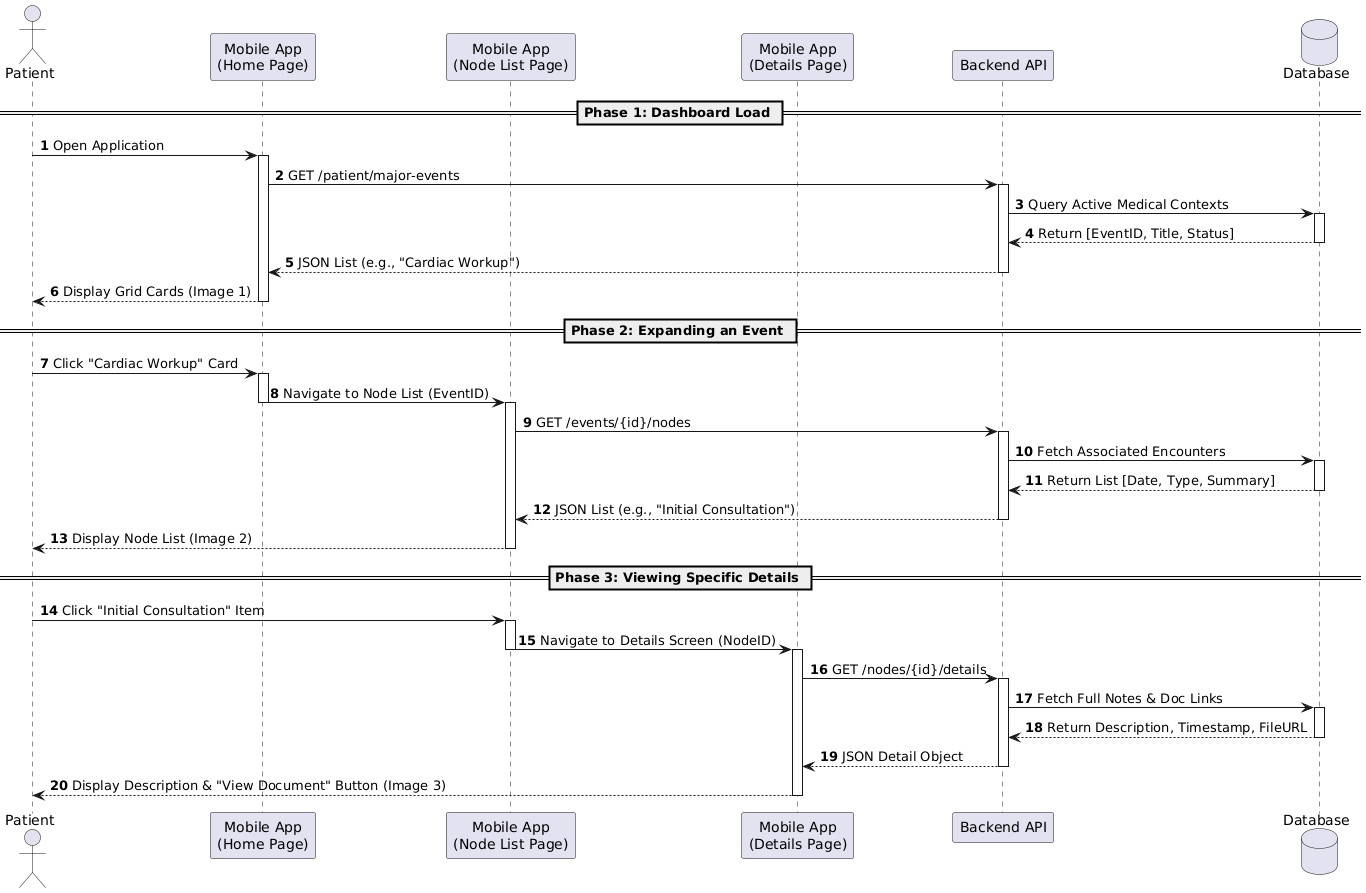

The diagram above was rendered by PlantUML. Its source (embedded in the PNG):
@startuml
autonumber
skinparam responseMessageBelowArrow true

actor "Patient" as User
participant "Mobile App\n(Home Page)" as Home
participant "Mobile App\n(Node List Page)" as List
participant "Mobile App\n(Details Page)" as Details
participant "Backend API" as API
database "Database" as DB

== Phase 1: Dashboard Load ==

User -> Home : Open Application
activate Home
Home -> API : GET /patient/major-events
activate API
API -> DB : Query Active Medical Contexts
activate DB
DB --> API : Return [EventID, Title, Status]
deactivate DB
API --> Home : JSON List (e.g., "Cardiac Workup")
deactivate API
Home --> User : Display Grid Cards (Image 1)
deactivate Home

== Phase 2: Expanding an Event ==

User -> Home : Click "Cardiac Workup" Card
activate Home
Home -> List : Navigate to Node List (EventID)
deactivate Home
activate List

List -> API : GET /events/{id}/nodes
activate API
API -> DB : Fetch Associated Encounters
activate DB
DB --> API : Return List [Date, Type, Summary]
deactivate DB
API --> List : JSON List (e.g., "Initial Consultation")
deactivate API

List --> User : Display Node List (Image 2)
deactivate List

== Phase 3: Viewing Specific Details ==

User -> List : Click "Initial Consultation" Item
activate List
List -> Details : Navigate to Details Screen (NodeID)
deactivate List
activate Details

Details -> API : GET /nodes/{id}/details
activate API
API -> DB : Fetch Full Notes & Doc Links
activate DB
DB --> API : Return Description, Timestamp, FileURL
deactivate DB
API --> Details : JSON Detail Object
deactivate API

Details --> User : Display Description & "View Document" Button (Image 3)
deactivate Details
@enduml